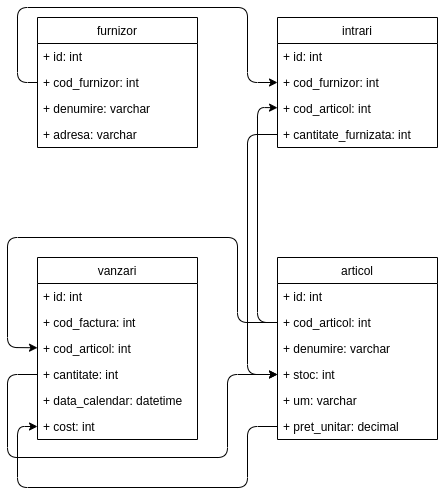

The diagram above was exported from draw.io. Its source (the exported page's mxGraphModel, read from the mxfile embedded in the PNG):
<mxGraphModel dx="555" dy="701" grid="1" gridSize="10" guides="1" tooltips="1" connect="1" arrows="1" fold="1" page="1" pageScale="1" pageWidth="850" pageHeight="1100" math="0" shadow="0">
  <root>
    <mxCell id="0" />
    <mxCell id="1" parent="0" />
    <mxCell id="s-bfUEtZwW9zvYShmpTB-2" value="articol" style="swimlane;fontStyle=0;childLayout=stackLayout;horizontal=1;startSize=26;fillColor=none;horizontalStack=0;resizeParent=1;resizeParentMax=0;resizeLast=0;collapsible=1;marginBottom=0;" vertex="1" parent="1">
      <mxGeometry x="320" y="320" width="160" height="182" as="geometry" />
    </mxCell>
    <mxCell id="s-bfUEtZwW9zvYShmpTB-3" value="+ id: int" style="text;strokeColor=none;fillColor=none;align=left;verticalAlign=top;spacingLeft=4;spacingRight=4;overflow=hidden;rotatable=0;points=[[0,0.5],[1,0.5]];portConstraint=eastwest;" vertex="1" parent="s-bfUEtZwW9zvYShmpTB-2">
      <mxGeometry y="26" width="160" height="26" as="geometry" />
    </mxCell>
    <mxCell id="s-bfUEtZwW9zvYShmpTB-4" value="+ cod_articol: int" style="text;strokeColor=none;fillColor=none;align=left;verticalAlign=top;spacingLeft=4;spacingRight=4;overflow=hidden;rotatable=0;points=[[0,0.5],[1,0.5]];portConstraint=eastwest;" vertex="1" parent="s-bfUEtZwW9zvYShmpTB-2">
      <mxGeometry y="52" width="160" height="26" as="geometry" />
    </mxCell>
    <mxCell id="s-bfUEtZwW9zvYShmpTB-5" value="+ denumire: varchar" style="text;strokeColor=none;fillColor=none;align=left;verticalAlign=top;spacingLeft=4;spacingRight=4;overflow=hidden;rotatable=0;points=[[0,0.5],[1,0.5]];portConstraint=eastwest;" vertex="1" parent="s-bfUEtZwW9zvYShmpTB-2">
      <mxGeometry y="78" width="160" height="26" as="geometry" />
    </mxCell>
    <mxCell id="s-bfUEtZwW9zvYShmpTB-7" value="+ stoc: int" style="text;strokeColor=none;fillColor=none;align=left;verticalAlign=top;spacingLeft=4;spacingRight=4;overflow=hidden;rotatable=0;points=[[0,0.5],[1,0.5]];portConstraint=eastwest;" vertex="1" parent="s-bfUEtZwW9zvYShmpTB-2">
      <mxGeometry y="104" width="160" height="26" as="geometry" />
    </mxCell>
    <mxCell id="s-bfUEtZwW9zvYShmpTB-8" value="+ um: varchar" style="text;strokeColor=none;fillColor=none;align=left;verticalAlign=top;spacingLeft=4;spacingRight=4;overflow=hidden;rotatable=0;points=[[0,0.5],[1,0.5]];portConstraint=eastwest;" vertex="1" parent="s-bfUEtZwW9zvYShmpTB-2">
      <mxGeometry y="130" width="160" height="26" as="geometry" />
    </mxCell>
    <mxCell id="s-bfUEtZwW9zvYShmpTB-9" value="+ pret_unitar: decimal" style="text;strokeColor=none;fillColor=none;align=left;verticalAlign=top;spacingLeft=4;spacingRight=4;overflow=hidden;rotatable=0;points=[[0,0.5],[1,0.5]];portConstraint=eastwest;" vertex="1" parent="s-bfUEtZwW9zvYShmpTB-2">
      <mxGeometry y="156" width="160" height="26" as="geometry" />
    </mxCell>
    <mxCell id="s-bfUEtZwW9zvYShmpTB-11" value="furnizor" style="swimlane;fontStyle=0;childLayout=stackLayout;horizontal=1;startSize=26;fillColor=none;horizontalStack=0;resizeParent=1;resizeParentMax=0;resizeLast=0;collapsible=1;marginBottom=0;" vertex="1" parent="1">
      <mxGeometry x="80" y="80" width="160" height="130" as="geometry" />
    </mxCell>
    <mxCell id="s-bfUEtZwW9zvYShmpTB-12" value="+ id: int" style="text;strokeColor=none;fillColor=none;align=left;verticalAlign=top;spacingLeft=4;spacingRight=4;overflow=hidden;rotatable=0;points=[[0,0.5],[1,0.5]];portConstraint=eastwest;" vertex="1" parent="s-bfUEtZwW9zvYShmpTB-11">
      <mxGeometry y="26" width="160" height="26" as="geometry" />
    </mxCell>
    <mxCell id="s-bfUEtZwW9zvYShmpTB-13" value="+ cod_furnizor: int" style="text;strokeColor=none;fillColor=none;align=left;verticalAlign=top;spacingLeft=4;spacingRight=4;overflow=hidden;rotatable=0;points=[[0,0.5],[1,0.5]];portConstraint=eastwest;" vertex="1" parent="s-bfUEtZwW9zvYShmpTB-11">
      <mxGeometry y="52" width="160" height="26" as="geometry" />
    </mxCell>
    <mxCell id="s-bfUEtZwW9zvYShmpTB-14" value="+ denumire: varchar" style="text;strokeColor=none;fillColor=none;align=left;verticalAlign=top;spacingLeft=4;spacingRight=4;overflow=hidden;rotatable=0;points=[[0,0.5],[1,0.5]];portConstraint=eastwest;" vertex="1" parent="s-bfUEtZwW9zvYShmpTB-11">
      <mxGeometry y="78" width="160" height="26" as="geometry" />
    </mxCell>
    <mxCell id="s-bfUEtZwW9zvYShmpTB-15" value="+ adresa: varchar" style="text;strokeColor=none;fillColor=none;align=left;verticalAlign=top;spacingLeft=4;spacingRight=4;overflow=hidden;rotatable=0;points=[[0,0.5],[1,0.5]];portConstraint=eastwest;" vertex="1" parent="s-bfUEtZwW9zvYShmpTB-11">
      <mxGeometry y="104" width="160" height="26" as="geometry" />
    </mxCell>
    <mxCell id="s-bfUEtZwW9zvYShmpTB-16" value="vanzari" style="swimlane;fontStyle=0;childLayout=stackLayout;horizontal=1;startSize=26;fillColor=none;horizontalStack=0;resizeParent=1;resizeParentMax=0;resizeLast=0;collapsible=1;marginBottom=0;" vertex="1" parent="1">
      <mxGeometry x="80" y="320" width="160" height="182" as="geometry" />
    </mxCell>
    <mxCell id="s-bfUEtZwW9zvYShmpTB-17" value="+ id: int" style="text;strokeColor=none;fillColor=none;align=left;verticalAlign=top;spacingLeft=4;spacingRight=4;overflow=hidden;rotatable=0;points=[[0,0.5],[1,0.5]];portConstraint=eastwest;" vertex="1" parent="s-bfUEtZwW9zvYShmpTB-16">
      <mxGeometry y="26" width="160" height="26" as="geometry" />
    </mxCell>
    <mxCell id="s-bfUEtZwW9zvYShmpTB-18" value="+ cod_factura: int" style="text;strokeColor=none;fillColor=none;align=left;verticalAlign=top;spacingLeft=4;spacingRight=4;overflow=hidden;rotatable=0;points=[[0,0.5],[1,0.5]];portConstraint=eastwest;" vertex="1" parent="s-bfUEtZwW9zvYShmpTB-16">
      <mxGeometry y="52" width="160" height="26" as="geometry" />
    </mxCell>
    <mxCell id="s-bfUEtZwW9zvYShmpTB-19" value="+ cod_articol: int" style="text;strokeColor=none;fillColor=none;align=left;verticalAlign=top;spacingLeft=4;spacingRight=4;overflow=hidden;rotatable=0;points=[[0,0.5],[1,0.5]];portConstraint=eastwest;" vertex="1" parent="s-bfUEtZwW9zvYShmpTB-16">
      <mxGeometry y="78" width="160" height="26" as="geometry" />
    </mxCell>
    <mxCell id="s-bfUEtZwW9zvYShmpTB-20" value="+ cantitate: int" style="text;strokeColor=none;fillColor=none;align=left;verticalAlign=top;spacingLeft=4;spacingRight=4;overflow=hidden;rotatable=0;points=[[0,0.5],[1,0.5]];portConstraint=eastwest;" vertex="1" parent="s-bfUEtZwW9zvYShmpTB-16">
      <mxGeometry y="104" width="160" height="26" as="geometry" />
    </mxCell>
    <mxCell id="s-bfUEtZwW9zvYShmpTB-21" value="+ data_calendar: datetime" style="text;strokeColor=none;fillColor=none;align=left;verticalAlign=top;spacingLeft=4;spacingRight=4;overflow=hidden;rotatable=0;points=[[0,0.5],[1,0.5]];portConstraint=eastwest;" vertex="1" parent="s-bfUEtZwW9zvYShmpTB-16">
      <mxGeometry y="130" width="160" height="26" as="geometry" />
    </mxCell>
    <mxCell id="s-bfUEtZwW9zvYShmpTB-22" value="+ cost: int" style="text;strokeColor=none;fillColor=none;align=left;verticalAlign=top;spacingLeft=4;spacingRight=4;overflow=hidden;rotatable=0;points=[[0,0.5],[1,0.5]];portConstraint=eastwest;" vertex="1" parent="s-bfUEtZwW9zvYShmpTB-16">
      <mxGeometry y="156" width="160" height="26" as="geometry" />
    </mxCell>
    <mxCell id="s-bfUEtZwW9zvYShmpTB-23" value="intrari" style="swimlane;fontStyle=0;childLayout=stackLayout;horizontal=1;startSize=26;fillColor=none;horizontalStack=0;resizeParent=1;resizeParentMax=0;resizeLast=0;collapsible=1;marginBottom=0;" vertex="1" parent="1">
      <mxGeometry x="320" y="80" width="160" height="130" as="geometry">
        <mxRectangle x="180" y="550" width="60" height="26" as="alternateBounds" />
      </mxGeometry>
    </mxCell>
    <mxCell id="s-bfUEtZwW9zvYShmpTB-24" value="+ id: int" style="text;strokeColor=none;fillColor=none;align=left;verticalAlign=top;spacingLeft=4;spacingRight=4;overflow=hidden;rotatable=0;points=[[0,0.5],[1,0.5]];portConstraint=eastwest;" vertex="1" parent="s-bfUEtZwW9zvYShmpTB-23">
      <mxGeometry y="26" width="160" height="26" as="geometry" />
    </mxCell>
    <mxCell id="s-bfUEtZwW9zvYShmpTB-25" value="+ cod_furnizor: int" style="text;strokeColor=none;fillColor=none;align=left;verticalAlign=top;spacingLeft=4;spacingRight=4;overflow=hidden;rotatable=0;points=[[0,0.5],[1,0.5]];portConstraint=eastwest;" vertex="1" parent="s-bfUEtZwW9zvYShmpTB-23">
      <mxGeometry y="52" width="160" height="26" as="geometry" />
    </mxCell>
    <mxCell id="s-bfUEtZwW9zvYShmpTB-26" value="+ cod_articol: int" style="text;strokeColor=none;fillColor=none;align=left;verticalAlign=top;spacingLeft=4;spacingRight=4;overflow=hidden;rotatable=0;points=[[0,0.5],[1,0.5]];portConstraint=eastwest;" vertex="1" parent="s-bfUEtZwW9zvYShmpTB-23">
      <mxGeometry y="78" width="160" height="26" as="geometry" />
    </mxCell>
    <mxCell id="s-bfUEtZwW9zvYShmpTB-27" value="+ cantitate_furnizata: int" style="text;strokeColor=none;fillColor=none;align=left;verticalAlign=top;spacingLeft=4;spacingRight=4;overflow=hidden;rotatable=0;points=[[0,0.5],[1,0.5]];portConstraint=eastwest;" vertex="1" parent="s-bfUEtZwW9zvYShmpTB-23">
      <mxGeometry y="104" width="160" height="26" as="geometry" />
    </mxCell>
    <mxCell id="s-bfUEtZwW9zvYShmpTB-31" value="" style="endArrow=classic;html=1;exitX=0;exitY=0.5;exitDx=0;exitDy=0;" edge="1" parent="1" source="s-bfUEtZwW9zvYShmpTB-4" target="s-bfUEtZwW9zvYShmpTB-19">
      <mxGeometry width="50" height="50" relative="1" as="geometry">
        <mxPoint x="310" y="380" as="sourcePoint" />
        <mxPoint x="50" y="420" as="targetPoint" />
        <Array as="points">
          <mxPoint x="280" y="385" />
          <mxPoint x="280" y="300" />
          <mxPoint x="50" y="300" />
          <mxPoint x="50" y="410" />
        </Array>
      </mxGeometry>
    </mxCell>
    <mxCell id="s-bfUEtZwW9zvYShmpTB-32" value="" style="endArrow=classic;html=1;exitX=0;exitY=0.5;exitDx=0;exitDy=0;" edge="1" parent="1" source="s-bfUEtZwW9zvYShmpTB-4" target="s-bfUEtZwW9zvYShmpTB-26">
      <mxGeometry width="50" height="50" relative="1" as="geometry">
        <mxPoint x="300" y="390" as="sourcePoint" />
        <mxPoint x="300" y="160" as="targetPoint" />
        <Array as="points">
          <mxPoint x="300" y="385" />
          <mxPoint x="300" y="170" />
        </Array>
      </mxGeometry>
    </mxCell>
    <mxCell id="s-bfUEtZwW9zvYShmpTB-33" value="" style="endArrow=classic;html=1;exitX=0;exitY=0.5;exitDx=0;exitDy=0;entryX=0;entryY=0.5;entryDx=0;entryDy=0;" edge="1" parent="1" source="s-bfUEtZwW9zvYShmpTB-13" target="s-bfUEtZwW9zvYShmpTB-25">
      <mxGeometry width="50" height="50" relative="1" as="geometry">
        <mxPoint x="60" y="150" as="sourcePoint" />
        <mxPoint x="290" y="145" as="targetPoint" />
        <Array as="points">
          <mxPoint x="60" y="145" />
          <mxPoint x="60" y="70" />
          <mxPoint x="290" y="70" />
          <mxPoint x="290" y="145" />
        </Array>
      </mxGeometry>
    </mxCell>
    <mxCell id="s-bfUEtZwW9zvYShmpTB-34" value="" style="endArrow=classic;html=1;entryX=0;entryY=0.5;entryDx=0;entryDy=0;exitX=0;exitY=0.5;exitDx=0;exitDy=0;" edge="1" parent="1" source="s-bfUEtZwW9zvYShmpTB-27" target="s-bfUEtZwW9zvYShmpTB-7">
      <mxGeometry width="50" height="50" relative="1" as="geometry">
        <mxPoint x="280" y="190" as="sourcePoint" />
        <mxPoint x="250" y="270" as="targetPoint" />
        <Array as="points">
          <mxPoint x="290" y="197" />
          <mxPoint x="290" y="437" />
        </Array>
      </mxGeometry>
    </mxCell>
    <mxCell id="s-bfUEtZwW9zvYShmpTB-35" value="" style="endArrow=classic;html=1;entryX=0;entryY=0.5;entryDx=0;entryDy=0;exitX=0;exitY=0.5;exitDx=0;exitDy=0;" edge="1" parent="1" source="s-bfUEtZwW9zvYShmpTB-20" target="s-bfUEtZwW9zvYShmpTB-7">
      <mxGeometry width="50" height="50" relative="1" as="geometry">
        <mxPoint x="60" y="437" as="sourcePoint" />
        <mxPoint x="250" y="270" as="targetPoint" />
        <Array as="points">
          <mxPoint x="50" y="437" />
          <mxPoint x="50" y="520" />
          <mxPoint x="270" y="520" />
          <mxPoint x="270" y="437" />
        </Array>
      </mxGeometry>
    </mxCell>
    <mxCell id="s-bfUEtZwW9zvYShmpTB-36" value="" style="endArrow=classic;html=1;exitX=0;exitY=0.5;exitDx=0;exitDy=0;entryX=0;entryY=0.5;entryDx=0;entryDy=0;" edge="1" parent="1" source="s-bfUEtZwW9zvYShmpTB-9" target="s-bfUEtZwW9zvYShmpTB-22">
      <mxGeometry width="50" height="50" relative="1" as="geometry">
        <mxPoint x="200" y="320" as="sourcePoint" />
        <mxPoint x="60" y="550" as="targetPoint" />
        <Array as="points">
          <mxPoint x="290" y="489" />
          <mxPoint x="290" y="550" />
          <mxPoint x="60" y="550" />
          <mxPoint x="60" y="489" />
        </Array>
      </mxGeometry>
    </mxCell>
  </root>
</mxGraphModel>